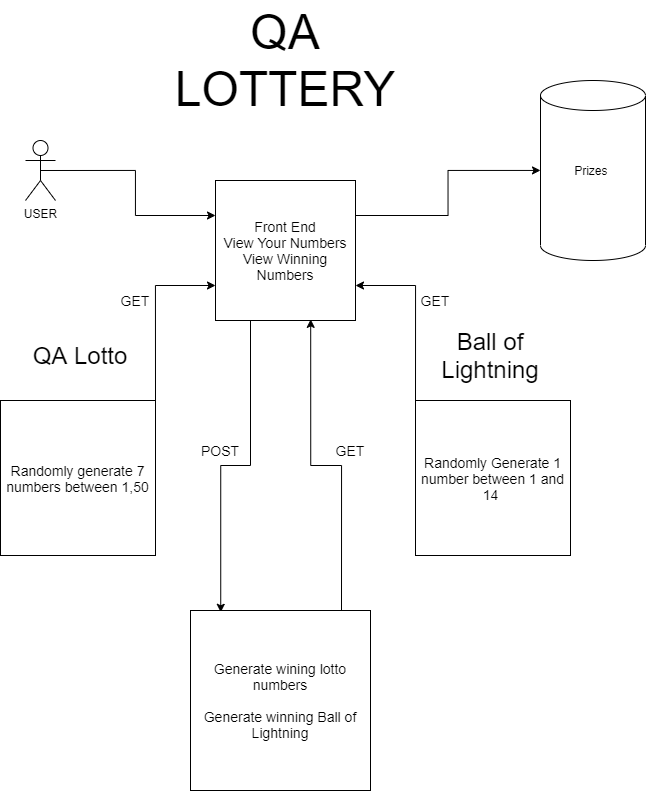

The diagram above was exported from draw.io. Its source (the exported page's mxGraphModel, read from the mxfile embedded in the PNG):
<mxGraphModel dx="1504" dy="587" grid="1" gridSize="10" guides="1" tooltips="1" connect="1" arrows="1" fold="1" page="1" pageScale="1" pageWidth="850" pageHeight="1100" math="0" shadow="0">
  <root>
    <mxCell id="0" />
    <mxCell id="1" parent="0" />
    <mxCell id="PtRVlCoXmXFOn_kNp2XF-19" style="edgeStyle=orthogonalEdgeStyle;rounded=0;orthogonalLoop=1;jettySize=auto;html=1;exitX=1;exitY=0.25;exitDx=0;exitDy=0;" parent="1" source="PtRVlCoXmXFOn_kNp2XF-1" target="PtRVlCoXmXFOn_kNp2XF-15" edge="1">
      <mxGeometry relative="1" as="geometry" />
    </mxCell>
    <mxCell id="O-NEsit1jP4U6vIrhXmN-5" style="edgeStyle=orthogonalEdgeStyle;rounded=0;orthogonalLoop=1;jettySize=auto;html=1;exitX=0.25;exitY=1;exitDx=0;exitDy=0;entryX=0.168;entryY=0.01;entryDx=0;entryDy=0;entryPerimeter=0;" edge="1" parent="1" source="PtRVlCoXmXFOn_kNp2XF-1" target="PtRVlCoXmXFOn_kNp2XF-8">
      <mxGeometry relative="1" as="geometry">
        <mxPoint x="360" y="630" as="targetPoint" />
      </mxGeometry>
    </mxCell>
    <mxCell id="O-NEsit1jP4U6vIrhXmN-6" style="edgeStyle=orthogonalEdgeStyle;rounded=0;orthogonalLoop=1;jettySize=auto;html=1;exitX=0.68;exitY=0.992;exitDx=0;exitDy=0;exitPerimeter=0;entryX=0.68;entryY=0.992;entryDx=0;entryDy=0;entryPerimeter=0;" edge="1" parent="1" target="PtRVlCoXmXFOn_kNp2XF-1">
      <mxGeometry relative="1" as="geometry">
        <mxPoint x="481" y="640" as="sourcePoint" />
      </mxGeometry>
    </mxCell>
    <mxCell id="PtRVlCoXmXFOn_kNp2XF-1" value="&lt;font style=&quot;font-size: 14px&quot;&gt;Front End&lt;br&gt;View Your Numbers&lt;br&gt;View Winning Numbers&lt;br&gt;&lt;/font&gt;" style="whiteSpace=wrap;html=1;aspect=fixed;" parent="1" vertex="1">
      <mxGeometry x="355" y="210" width="140" height="140" as="geometry" />
    </mxCell>
    <mxCell id="PtRVlCoXmXFOn_kNp2XF-2" value="&lt;font style=&quot;font-size: 48px&quot;&gt;QA LOTTERY&lt;/font&gt;" style="text;html=1;strokeColor=none;fillColor=none;align=center;verticalAlign=middle;whiteSpace=wrap;rounded=0;" parent="1" vertex="1">
      <mxGeometry x="280" y="30" width="290" height="120" as="geometry" />
    </mxCell>
    <mxCell id="PtRVlCoXmXFOn_kNp2XF-4" style="edgeStyle=orthogonalEdgeStyle;rounded=0;orthogonalLoop=1;jettySize=auto;html=1;exitX=0.5;exitY=0.5;exitDx=0;exitDy=0;exitPerimeter=0;entryX=0;entryY=0.25;entryDx=0;entryDy=0;" parent="1" source="PtRVlCoXmXFOn_kNp2XF-3" target="PtRVlCoXmXFOn_kNp2XF-1" edge="1">
      <mxGeometry relative="1" as="geometry" />
    </mxCell>
    <mxCell id="PtRVlCoXmXFOn_kNp2XF-3" value="USER" style="shape=umlActor;verticalLabelPosition=bottom;verticalAlign=top;html=1;outlineConnect=0;" parent="1" vertex="1">
      <mxGeometry x="165" y="170" width="30" height="60" as="geometry" />
    </mxCell>
    <mxCell id="PtRVlCoXmXFOn_kNp2XF-9" style="edgeStyle=orthogonalEdgeStyle;rounded=0;orthogonalLoop=1;jettySize=auto;html=1;exitX=1;exitY=0;exitDx=0;exitDy=0;entryX=0;entryY=0.75;entryDx=0;entryDy=0;" parent="1" source="PtRVlCoXmXFOn_kNp2XF-6" target="PtRVlCoXmXFOn_kNp2XF-1" edge="1">
      <mxGeometry relative="1" as="geometry">
        <mxPoint x="405" y="360" as="targetPoint" />
        <Array as="points">
          <mxPoint x="295" y="315" />
        </Array>
      </mxGeometry>
    </mxCell>
    <mxCell id="PtRVlCoXmXFOn_kNp2XF-6" value="&lt;font style=&quot;font-size: 14px&quot;&gt;Randomly generate 7 numbers between 1,50&lt;/font&gt;" style="whiteSpace=wrap;html=1;aspect=fixed;" parent="1" vertex="1">
      <mxGeometry x="140" y="430" width="155" height="155" as="geometry" />
    </mxCell>
    <mxCell id="PtRVlCoXmXFOn_kNp2XF-10" style="edgeStyle=orthogonalEdgeStyle;rounded=0;orthogonalLoop=1;jettySize=auto;html=1;exitX=0;exitY=0;exitDx=0;exitDy=0;entryX=1;entryY=0.75;entryDx=0;entryDy=0;" parent="1" source="PtRVlCoXmXFOn_kNp2XF-7" target="PtRVlCoXmXFOn_kNp2XF-1" edge="1">
      <mxGeometry relative="1" as="geometry">
        <mxPoint x="455" y="370" as="targetPoint" />
      </mxGeometry>
    </mxCell>
    <mxCell id="PtRVlCoXmXFOn_kNp2XF-7" value="&lt;font style=&quot;font-size: 14px&quot;&gt;Randomly Generate 1 number between 1 and 14&amp;nbsp;&lt;/font&gt;" style="whiteSpace=wrap;html=1;aspect=fixed;" parent="1" vertex="1">
      <mxGeometry x="555" y="430" width="155" height="155" as="geometry" />
    </mxCell>
    <mxCell id="PtRVlCoXmXFOn_kNp2XF-8" value="&lt;font style=&quot;font-size: 14px&quot;&gt;Generate wining lotto numbers&lt;br&gt;&lt;br&gt;Generate winning Ball of Lightning&lt;/font&gt;" style="whiteSpace=wrap;html=1;aspect=fixed;" parent="1" vertex="1">
      <mxGeometry x="330" y="640" width="180" height="180" as="geometry" />
    </mxCell>
    <mxCell id="PtRVlCoXmXFOn_kNp2XF-13" value="&lt;font style=&quot;font-size: 24px&quot;&gt;Ball of Lightning&lt;/font&gt;" style="text;html=1;strokeColor=none;fillColor=none;align=center;verticalAlign=middle;whiteSpace=wrap;rounded=0;rotation=0;" parent="1" vertex="1">
      <mxGeometry x="565" y="350" width="130" height="70" as="geometry" />
    </mxCell>
    <mxCell id="PtRVlCoXmXFOn_kNp2XF-14" value="&lt;font style=&quot;font-size: 24px&quot;&gt;QA Lotto&lt;/font&gt;" style="text;html=1;strokeColor=none;fillColor=none;align=center;verticalAlign=middle;whiteSpace=wrap;rounded=0;" parent="1" vertex="1">
      <mxGeometry x="155" y="350" width="130" height="70" as="geometry" />
    </mxCell>
    <mxCell id="PtRVlCoXmXFOn_kNp2XF-15" value="Prizes&amp;nbsp;" style="shape=cylinder2;whiteSpace=wrap;html=1;boundedLbl=1;backgroundOutline=1;size=15;" parent="1" vertex="1">
      <mxGeometry x="680" y="110" width="105" height="180" as="geometry" />
    </mxCell>
    <mxCell id="O-NEsit1jP4U6vIrhXmN-1" value="&lt;font style=&quot;font-size: 14px&quot;&gt;GET&lt;/font&gt;" style="text;html=1;strokeColor=none;fillColor=none;align=center;verticalAlign=middle;whiteSpace=wrap;rounded=0;" vertex="1" parent="1">
      <mxGeometry x="255" y="320" width="40" height="20" as="geometry" />
    </mxCell>
    <mxCell id="O-NEsit1jP4U6vIrhXmN-2" value="&lt;font style=&quot;font-size: 14px&quot;&gt;GET&lt;/font&gt;" style="text;html=1;strokeColor=none;fillColor=none;align=center;verticalAlign=middle;whiteSpace=wrap;rounded=0;" vertex="1" parent="1">
      <mxGeometry x="555" y="320" width="40" height="20" as="geometry" />
    </mxCell>
    <mxCell id="O-NEsit1jP4U6vIrhXmN-3" value="&lt;font style=&quot;font-size: 14px&quot;&gt;GET&lt;/font&gt;" style="text;html=1;strokeColor=none;fillColor=none;align=center;verticalAlign=middle;whiteSpace=wrap;rounded=0;" vertex="1" parent="1">
      <mxGeometry x="470" y="470" width="40" height="20" as="geometry" />
    </mxCell>
    <mxCell id="O-NEsit1jP4U6vIrhXmN-4" value="&lt;font style=&quot;font-size: 14px&quot;&gt;POST&lt;/font&gt;" style="text;html=1;strokeColor=none;fillColor=none;align=center;verticalAlign=middle;whiteSpace=wrap;rounded=0;" vertex="1" parent="1">
      <mxGeometry x="340" y="470" width="40" height="20" as="geometry" />
    </mxCell>
  </root>
</mxGraphModel>